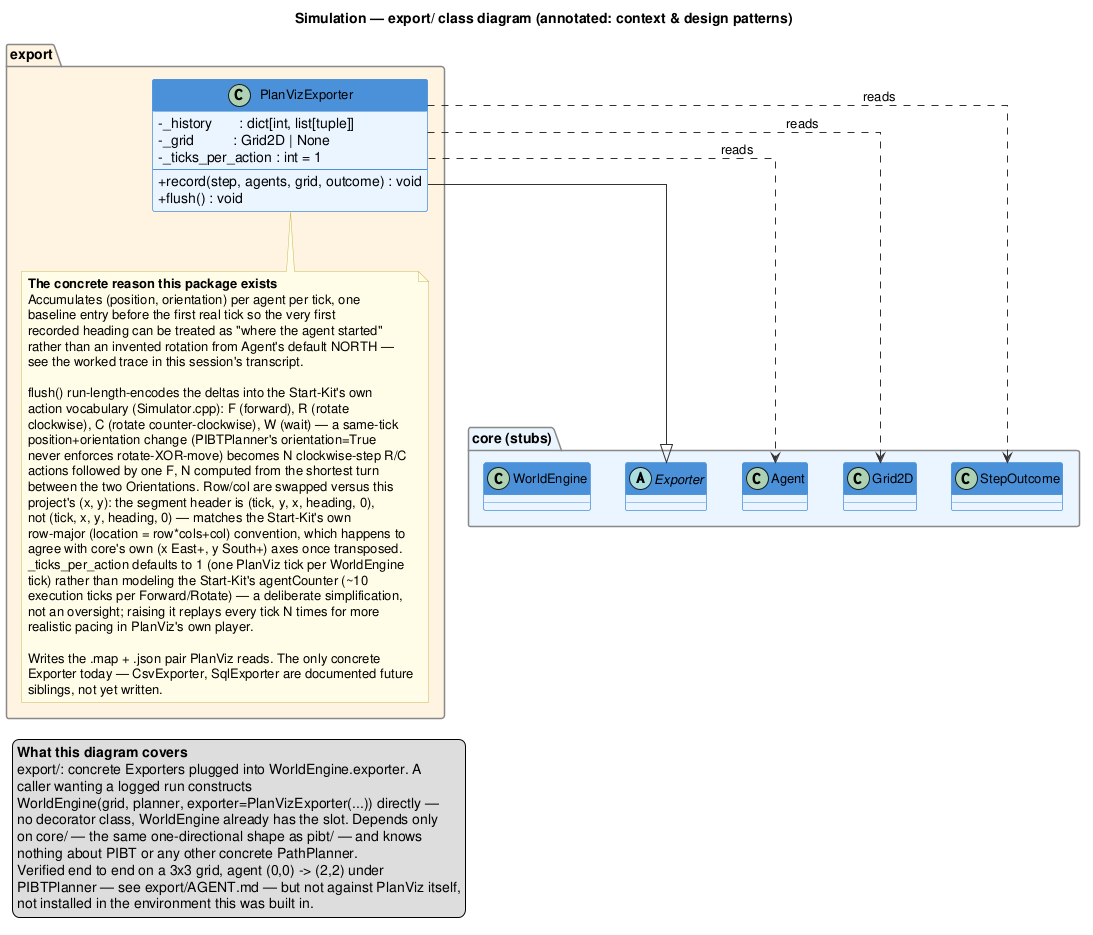

The diagram above was rendered by PlantUML. Its source (embedded in the PNG):
@startuml export_class_diagram_commente
title Simulation — export/ class diagram (annotated: context & design patterns)

skinparam classAttributeIconSize 0
skinparam classFontSize 13
skinparam ArrowColor #333333
skinparam ClassBorderColor #4A90D9
skinparam ClassBackgroundColor #EAF4FF
skinparam ClassHeaderBackgroundColor #4A90D9
skinparam ClassHeaderFontColor #FFFFFF
skinparam PackageBorderColor #888888
skinparam PackageBackgroundColor #F8F8F8
skinparam NoteBackgroundColor #FFFDE7
skinparam NoteBorderColor #C9B458
skinparam linetype ortho

' =====================================================================
'  core — stubs only; this package's real home is Class_Diagram/
' =====================================================================
package "core (stubs)" #EAF4FF {
    class WorldEngine
    abstract class Exporter
    class Agent
    class Grid2D
    class StepOutcome
}

' =====================================================================
'  export — concrete Exporters; no seam of its own, core owns that now
' =====================================================================
package "export" #FFF3E0 {

    class PlanVizExporter {
        - _history       : dict[int, list[tuple]]
        - _grid          : Grid2D | None
        - _ticks_per_action : int = 1
        --
        + record(step, agents, grid, outcome) : void
        + flush() : void
    }
    note bottom of PlanVizExporter
      **The concrete reason this package exists**
      Accumulates (position, orientation) per agent per tick, one
      baseline entry before the first real tick so the very first
      recorded heading can be treated as "where the agent started"
      rather than an invented rotation from Agent's default NORTH —
      see the worked trace in this session's transcript.

      flush() run-length-encodes the deltas into the Start-Kit's own
      action vocabulary (Simulator.cpp): F (forward), R (rotate
      clockwise), C (rotate counter-clockwise), W (wait) — a same-tick
      position+orientation change (PIBTPlanner's orientation=True
      never enforces rotate-XOR-move) becomes N clockwise-step R/C
      actions followed by one F, N computed from the shortest turn
      between the two Orientations. Row/col are swapped versus this
      project's (x, y): the segment header is (tick, y, x, heading, 0),
      not (tick, x, y, heading, 0) — matches the Start-Kit's own
      row-major (location = row*cols+col) convention, which happens to
      agree with core's own (x East+, y South+) axes once transposed.
      _ticks_per_action defaults to 1 (one PlanViz tick per WorldEngine
      tick) rather than modeling the Start-Kit's agentCounter (~10
      execution ticks per Forward/Rotate) — a deliberate simplification,
      not an oversight; raising it replays every tick N times for more
      realistic pacing in PlanViz's own player.

      Writes the .map + .json pair PlanViz reads. The only concrete
      Exporter today — CsvExporter, SqlExporter are documented future
      siblings, not yet written.
    end note
}

PlanVizExporter --|> Exporter

PlanVizExporter ..> Agent : «reads»
PlanVizExporter ..> Grid2D : «reads»
PlanVizExporter ..> StepOutcome : «reads»

' =====================================================================
'  Page-level legend — the 30-second read.
' =====================================================================
legend bottom left
  **What this diagram covers**
  export/: concrete Exporters plugged into WorldEngine.exporter. A
  caller wanting a logged run constructs
  WorldEngine(grid, planner, exporter=PlanVizExporter(...)) directly —
  no decorator class, WorldEngine already has the slot. Depends only
  on core/ — the same one-directional shape as pibt/ — and knows
  nothing about PIBT or any other concrete PathPlanner.
  Verified end to end on a 3x3 grid, agent (0,0) -> (2,2) under
  PIBTPlanner — see export/AGENT.md — but not against PlanViz itself,
  not installed in the environment this was built in.
end legend

@enduml